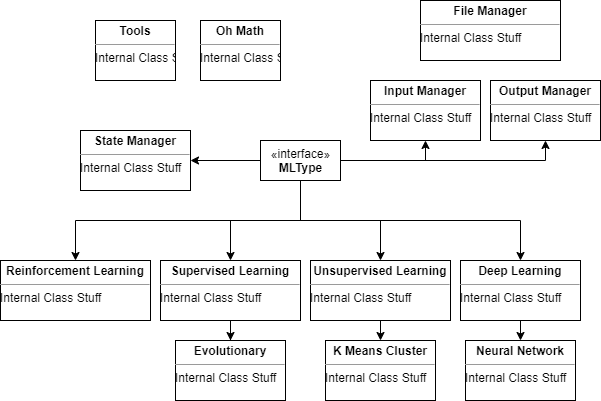

The diagram above was exported from draw.io. Its source (the exported page's mxGraphModel, read from the mxfile embedded in the PNG):
<mxGraphModel dx="1165" dy="841" grid="1" gridSize="10" guides="1" tooltips="1" connect="1" arrows="1" fold="1" page="1" pageScale="1" pageWidth="700" pageHeight="500" math="0" shadow="0">
  <root>
    <mxCell id="WIyWlLk6GJQsqaUBKTNV-0" />
    <mxCell id="WIyWlLk6GJQsqaUBKTNV-1" parent="WIyWlLk6GJQsqaUBKTNV-0" />
    <mxCell id="cccDoN2qeke3gjNELwLH-17" style="edgeStyle=orthogonalEdgeStyle;rounded=0;orthogonalLoop=1;jettySize=auto;html=1;exitX=0.5;exitY=1;exitDx=0;exitDy=0;" edge="1" parent="WIyWlLk6GJQsqaUBKTNV-1" source="cccDoN2qeke3gjNELwLH-0" target="cccDoN2qeke3gjNELwLH-11">
      <mxGeometry relative="1" as="geometry" />
    </mxCell>
    <mxCell id="cccDoN2qeke3gjNELwLH-18" style="edgeStyle=orthogonalEdgeStyle;rounded=0;orthogonalLoop=1;jettySize=auto;html=1;exitX=0.5;exitY=1;exitDx=0;exitDy=0;entryX=0.5;entryY=0;entryDx=0;entryDy=0;" edge="1" parent="WIyWlLk6GJQsqaUBKTNV-1" source="cccDoN2qeke3gjNELwLH-0" target="cccDoN2qeke3gjNELwLH-13">
      <mxGeometry relative="1" as="geometry" />
    </mxCell>
    <mxCell id="cccDoN2qeke3gjNELwLH-19" style="edgeStyle=orthogonalEdgeStyle;rounded=0;orthogonalLoop=1;jettySize=auto;html=1;exitX=0.5;exitY=1;exitDx=0;exitDy=0;" edge="1" parent="WIyWlLk6GJQsqaUBKTNV-1" source="cccDoN2qeke3gjNELwLH-0" target="cccDoN2qeke3gjNELwLH-15">
      <mxGeometry relative="1" as="geometry" />
    </mxCell>
    <mxCell id="cccDoN2qeke3gjNELwLH-26" style="edgeStyle=orthogonalEdgeStyle;rounded=0;orthogonalLoop=1;jettySize=auto;html=1;exitX=0.5;exitY=1;exitDx=0;exitDy=0;entryX=0.5;entryY=0;entryDx=0;entryDy=0;" edge="1" parent="WIyWlLk6GJQsqaUBKTNV-1" source="cccDoN2qeke3gjNELwLH-0" target="cccDoN2qeke3gjNELwLH-24">
      <mxGeometry relative="1" as="geometry" />
    </mxCell>
    <mxCell id="cccDoN2qeke3gjNELwLH-29" style="edgeStyle=orthogonalEdgeStyle;rounded=0;orthogonalLoop=1;jettySize=auto;html=1;exitX=1;exitY=0.5;exitDx=0;exitDy=0;entryX=0.5;entryY=1;entryDx=0;entryDy=0;" edge="1" parent="WIyWlLk6GJQsqaUBKTNV-1" source="cccDoN2qeke3gjNELwLH-0" target="cccDoN2qeke3gjNELwLH-27">
      <mxGeometry relative="1" as="geometry" />
    </mxCell>
    <mxCell id="cccDoN2qeke3gjNELwLH-30" style="edgeStyle=orthogonalEdgeStyle;rounded=0;orthogonalLoop=1;jettySize=auto;html=1;exitX=1;exitY=0.5;exitDx=0;exitDy=0;entryX=0.5;entryY=1;entryDx=0;entryDy=0;" edge="1" parent="WIyWlLk6GJQsqaUBKTNV-1" source="cccDoN2qeke3gjNELwLH-0" target="cccDoN2qeke3gjNELwLH-28">
      <mxGeometry relative="1" as="geometry" />
    </mxCell>
    <mxCell id="cccDoN2qeke3gjNELwLH-34" style="edgeStyle=orthogonalEdgeStyle;rounded=0;orthogonalLoop=1;jettySize=auto;html=1;exitX=0;exitY=0.5;exitDx=0;exitDy=0;entryX=1;entryY=0.5;entryDx=0;entryDy=0;" edge="1" parent="WIyWlLk6GJQsqaUBKTNV-1" source="cccDoN2qeke3gjNELwLH-0" target="cccDoN2qeke3gjNELwLH-32">
      <mxGeometry relative="1" as="geometry" />
    </mxCell>
    <mxCell id="cccDoN2qeke3gjNELwLH-0" value="«interface»&lt;br&gt;&lt;b&gt;MLType&lt;/b&gt;" style="html=1;" vertex="1" parent="WIyWlLk6GJQsqaUBKTNV-1">
      <mxGeometry x="280" y="200" width="80" height="40" as="geometry" />
    </mxCell>
    <mxCell id="cccDoN2qeke3gjNELwLH-11" value="&lt;p style=&quot;margin: 0px ; margin-top: 4px ; text-align: center&quot;&gt;&lt;b&gt;Reinforcement Learning&lt;/b&gt;&lt;/p&gt;&lt;hr size=&quot;1&quot;&gt;&lt;div style=&quot;height: 2px&quot;&gt;Internal Class Stuff&lt;/div&gt;" style="verticalAlign=top;align=left;overflow=fill;fontSize=12;fontFamily=Helvetica;html=1;" vertex="1" parent="WIyWlLk6GJQsqaUBKTNV-1">
      <mxGeometry x="20" y="320" width="150" height="60" as="geometry" />
    </mxCell>
    <mxCell id="cccDoN2qeke3gjNELwLH-12" value="&lt;p style=&quot;margin: 0px ; margin-top: 4px ; text-align: center&quot;&gt;&lt;b&gt;Neural Network&lt;/b&gt;&lt;/p&gt;&lt;hr size=&quot;1&quot;&gt;&lt;div style=&quot;height: 2px&quot;&gt;Internal Class Stuff&lt;/div&gt;" style="verticalAlign=top;align=left;overflow=fill;fontSize=12;fontFamily=Helvetica;html=1;" vertex="1" parent="WIyWlLk6GJQsqaUBKTNV-1">
      <mxGeometry x="485" y="400" width="110" height="60" as="geometry" />
    </mxCell>
    <mxCell id="cccDoN2qeke3gjNELwLH-22" style="edgeStyle=orthogonalEdgeStyle;rounded=0;orthogonalLoop=1;jettySize=auto;html=1;exitX=0.5;exitY=1;exitDx=0;exitDy=0;" edge="1" parent="WIyWlLk6GJQsqaUBKTNV-1" source="cccDoN2qeke3gjNELwLH-13" target="cccDoN2qeke3gjNELwLH-14">
      <mxGeometry relative="1" as="geometry" />
    </mxCell>
    <mxCell id="cccDoN2qeke3gjNELwLH-13" value="&lt;p style=&quot;margin: 0px ; margin-top: 4px ; text-align: center&quot;&gt;&lt;b&gt;Supervised Learning&lt;/b&gt;&lt;/p&gt;&lt;hr size=&quot;1&quot;&gt;&lt;div style=&quot;height: 2px&quot;&gt;Internal Class Stuff&lt;/div&gt;" style="verticalAlign=top;align=left;overflow=fill;fontSize=12;fontFamily=Helvetica;html=1;" vertex="1" parent="WIyWlLk6GJQsqaUBKTNV-1">
      <mxGeometry x="180" y="320" width="140" height="60" as="geometry" />
    </mxCell>
    <mxCell id="cccDoN2qeke3gjNELwLH-14" value="&lt;p style=&quot;margin: 0px ; margin-top: 4px ; text-align: center&quot;&gt;&lt;b&gt;Evolutionary&lt;/b&gt;&lt;/p&gt;&lt;hr size=&quot;1&quot;&gt;&lt;div style=&quot;height: 2px&quot;&gt;Internal Class Stuff&lt;/div&gt;" style="verticalAlign=top;align=left;overflow=fill;fontSize=12;fontFamily=Helvetica;html=1;" vertex="1" parent="WIyWlLk6GJQsqaUBKTNV-1">
      <mxGeometry x="195" y="400" width="110" height="60" as="geometry" />
    </mxCell>
    <mxCell id="cccDoN2qeke3gjNELwLH-23" style="edgeStyle=orthogonalEdgeStyle;rounded=0;orthogonalLoop=1;jettySize=auto;html=1;exitX=0.5;exitY=1;exitDx=0;exitDy=0;entryX=0.5;entryY=0;entryDx=0;entryDy=0;" edge="1" parent="WIyWlLk6GJQsqaUBKTNV-1" source="cccDoN2qeke3gjNELwLH-15" target="cccDoN2qeke3gjNELwLH-16">
      <mxGeometry relative="1" as="geometry" />
    </mxCell>
    <mxCell id="cccDoN2qeke3gjNELwLH-15" value="&lt;p style=&quot;margin: 0px ; margin-top: 4px ; text-align: center&quot;&gt;&lt;b&gt;Unsupervised Learning&lt;/b&gt;&lt;/p&gt;&lt;hr size=&quot;1&quot;&gt;&lt;div style=&quot;height: 2px&quot;&gt;Internal Class Stuff&lt;/div&gt;" style="verticalAlign=top;align=left;overflow=fill;fontSize=12;fontFamily=Helvetica;html=1;" vertex="1" parent="WIyWlLk6GJQsqaUBKTNV-1">
      <mxGeometry x="330" y="320" width="140" height="60" as="geometry" />
    </mxCell>
    <mxCell id="cccDoN2qeke3gjNELwLH-16" value="&lt;p style=&quot;margin: 0px ; margin-top: 4px ; text-align: center&quot;&gt;&lt;b&gt;K Means Cluster&lt;/b&gt;&lt;/p&gt;&lt;hr size=&quot;1&quot;&gt;&lt;div style=&quot;height: 2px&quot;&gt;Internal Class Stuff&lt;/div&gt;" style="verticalAlign=top;align=left;overflow=fill;fontSize=12;fontFamily=Helvetica;html=1;" vertex="1" parent="WIyWlLk6GJQsqaUBKTNV-1">
      <mxGeometry x="345" y="400" width="110" height="60" as="geometry" />
    </mxCell>
    <mxCell id="cccDoN2qeke3gjNELwLH-25" style="edgeStyle=orthogonalEdgeStyle;rounded=0;orthogonalLoop=1;jettySize=auto;html=1;exitX=0.5;exitY=1;exitDx=0;exitDy=0;entryX=0.5;entryY=0;entryDx=0;entryDy=0;" edge="1" parent="WIyWlLk6GJQsqaUBKTNV-1" source="cccDoN2qeke3gjNELwLH-24" target="cccDoN2qeke3gjNELwLH-12">
      <mxGeometry relative="1" as="geometry" />
    </mxCell>
    <mxCell id="cccDoN2qeke3gjNELwLH-24" value="&lt;p style=&quot;margin: 0px ; margin-top: 4px ; text-align: center&quot;&gt;&lt;b&gt;Deep Learning&lt;/b&gt;&lt;/p&gt;&lt;hr size=&quot;1&quot;&gt;&lt;div style=&quot;height: 2px&quot;&gt;Internal Class Stuff&lt;/div&gt;" style="verticalAlign=top;align=left;overflow=fill;fontSize=12;fontFamily=Helvetica;html=1;" vertex="1" parent="WIyWlLk6GJQsqaUBKTNV-1">
      <mxGeometry x="480" y="320" width="120" height="60" as="geometry" />
    </mxCell>
    <mxCell id="cccDoN2qeke3gjNELwLH-27" value="&lt;p style=&quot;margin: 0px ; margin-top: 4px ; text-align: center&quot;&gt;&lt;b&gt;Input Manager&lt;/b&gt;&lt;/p&gt;&lt;hr size=&quot;1&quot;&gt;&lt;div style=&quot;height: 2px&quot;&gt;Internal Class Stuff&lt;/div&gt;" style="verticalAlign=top;align=left;overflow=fill;fontSize=12;fontFamily=Helvetica;html=1;" vertex="1" parent="WIyWlLk6GJQsqaUBKTNV-1">
      <mxGeometry x="390" y="140" width="110" height="60" as="geometry" />
    </mxCell>
    <mxCell id="cccDoN2qeke3gjNELwLH-28" value="&lt;p style=&quot;margin: 0px ; margin-top: 4px ; text-align: center&quot;&gt;&lt;b&gt;Output Manager&lt;/b&gt;&lt;/p&gt;&lt;hr size=&quot;1&quot;&gt;&lt;div style=&quot;height: 2px&quot;&gt;Internal Class Stuff&lt;/div&gt;" style="verticalAlign=top;align=left;overflow=fill;fontSize=12;fontFamily=Helvetica;html=1;" vertex="1" parent="WIyWlLk6GJQsqaUBKTNV-1">
      <mxGeometry x="510" y="140" width="110" height="60" as="geometry" />
    </mxCell>
    <mxCell id="cccDoN2qeke3gjNELwLH-31" value="&lt;p style=&quot;margin: 0px ; margin-top: 4px ; text-align: center&quot;&gt;&lt;b&gt;File Manager&lt;/b&gt;&lt;/p&gt;&lt;hr size=&quot;1&quot;&gt;&lt;div style=&quot;height: 2px&quot;&gt;Internal Class Stuff&lt;/div&gt;" style="verticalAlign=top;align=left;overflow=fill;fontSize=12;fontFamily=Helvetica;html=1;" vertex="1" parent="WIyWlLk6GJQsqaUBKTNV-1">
      <mxGeometry x="440" y="60" width="140" height="60" as="geometry" />
    </mxCell>
    <mxCell id="cccDoN2qeke3gjNELwLH-32" value="&lt;p style=&quot;margin: 0px ; margin-top: 4px ; text-align: center&quot;&gt;&lt;b&gt;State Manager&lt;/b&gt;&lt;/p&gt;&lt;hr size=&quot;1&quot;&gt;&lt;div style=&quot;height: 2px&quot;&gt;Internal Class Stuff&lt;/div&gt;" style="verticalAlign=top;align=left;overflow=fill;fontSize=12;fontFamily=Helvetica;html=1;" vertex="1" parent="WIyWlLk6GJQsqaUBKTNV-1">
      <mxGeometry x="100" y="190" width="110" height="60" as="geometry" />
    </mxCell>
    <mxCell id="cccDoN2qeke3gjNELwLH-33" value="&lt;p style=&quot;margin: 0px ; margin-top: 4px ; text-align: center&quot;&gt;&lt;b&gt;Tools&lt;/b&gt;&lt;/p&gt;&lt;hr size=&quot;1&quot;&gt;&lt;div style=&quot;height: 2px&quot;&gt;Internal Class Stuff&lt;/div&gt;" style="verticalAlign=top;align=left;overflow=fill;fontSize=12;fontFamily=Helvetica;html=1;" vertex="1" parent="WIyWlLk6GJQsqaUBKTNV-1">
      <mxGeometry x="115" y="80" width="80" height="60" as="geometry" />
    </mxCell>
    <mxCell id="cccDoN2qeke3gjNELwLH-35" value="&lt;p style=&quot;margin: 0px ; margin-top: 4px ; text-align: center&quot;&gt;&lt;b&gt;Oh Math&lt;/b&gt;&lt;/p&gt;&lt;hr size=&quot;1&quot;&gt;&lt;div style=&quot;height: 2px&quot;&gt;Internal Class Stuff&lt;/div&gt;" style="verticalAlign=top;align=left;overflow=fill;fontSize=12;fontFamily=Helvetica;html=1;" vertex="1" parent="WIyWlLk6GJQsqaUBKTNV-1">
      <mxGeometry x="220" y="80" width="80" height="60" as="geometry" />
    </mxCell>
  </root>
</mxGraphModel>